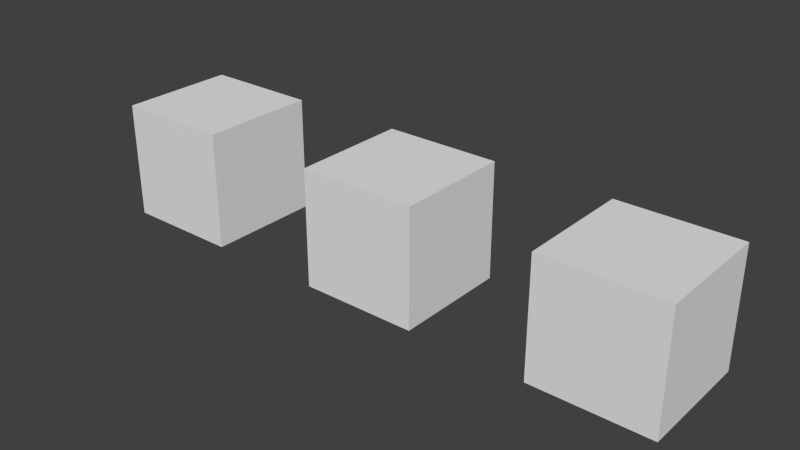 # Source: SSO_3compatibleMats.test.blend  (saved by Blender 2.77.0; exported with 4.5.12 LTS)
import bpy
from mathutils import Matrix  # noqa: F401  (used for matrix-valued properties, if any)

bpy.ops.wm.read_factory_settings(use_empty=True)
scene = bpy.context.scene
scene.name = 'Scene'

# ---- collections
col_collection_1 = bpy.data.collections.new('Collection 1'); scene.collection.children.link(col_collection_1)

# ---- materials (node trees are filled in below, after node groups)
mat_non_draped_tex_a_shine10_polyos1 = bpy.data.materials.new('Non Draped Tex A shine10 polyOS1')
mat_non_draped_tex_a_shine10_polyos1.alpha_threshold = 0.0
mat_non_draped_tex_a_shine10_polyos1.use_transparent_shadow = False
mat_non_draped_tex_a_shine10_polyos1.roughness = 0.5
mat_non_draped_tex_a_shine10_polyos1.line_color = (0.0, 0.0, 0.0, 1.0)
mat_non_draped_tex_a_shine10_polyos0 = bpy.data.materials.new('Non Draped Tex A shine10 polyOS0')
mat_non_draped_tex_a_shine10_polyos0.alpha_threshold = 0.0
mat_non_draped_tex_a_shine10_polyos0.use_transparent_shadow = False
mat_non_draped_tex_a_shine10_polyos0.roughness = 0.5
mat_non_draped_tex_a_shine10_polyos0.line_color = (0.0, 0.0, 0.0, 1.0)
mat_non_draped_tex_a_shine05_polyos0 = bpy.data.materials.new('Non Draped Tex A shine05 polyOS0')
mat_non_draped_tex_a_shine05_polyos0.alpha_threshold = 0.0
mat_non_draped_tex_a_shine05_polyos0.use_transparent_shadow = False
mat_non_draped_tex_a_shine05_polyos0.roughness = 0.5
mat_non_draped_tex_a_shine05_polyos0.line_color = (0.0, 0.0, 0.0, 1.0)

# ---- material node trees

# ---- world
world_world = bpy.data.worlds.new('World'); scene.world = world_world
world_world.color = (0.05088, 0.05088, 0.05088)
world_world.use_sun_shadow = False
world_world.sun_shadow_jitter_overblur = 0.0
world_world.cycles.sampling_method = 'NONE'
world_world.cycles.sample_map_resolution = 256

# ---- meshes
me_cube_004 = bpy.data.meshes.new('Cube.004')
me_cube_004.from_pydata([(1.0, 1.0, -1.0), (1.0, -1.0, -1.0), (-1.0, -1.0, -1.0), (-1.0, 1.0, -1.0), (1.0, 1.0, 1.0), (1.0, -1.0, 1.0), (-1.0, -1.0, 1.0), (-1.0, 1.0, 1.0)], [], [(0, 1, 2, 3), (4, 7, 6, 5), (0, 4, 5, 1), (1, 5, 6, 2), (2, 6, 7, 3), (4, 0, 3, 7)])
_uv = me_cube_004.uv_layers.new(name='UVMap')
_uv.uv.foreach_set('vector', [2.98e-08, 1.0, 0.5, 1.0, 0.5, 1.5, 0.0, 1.5, 1.0, 0.5, 1.0, 1.0, 0.5, 1.0, 0.5, 0.5, 1.0, 0.5, 0.5, 0.5, 0.5, 0.0, 1.0, 2.98e-08, 4.47e-08, 0.5, 0.0, 1.937e-07, 0.5, 0.0, 0.5, 0.5, 1.5, 0.5, 1.0, 0.5, 1.0, 1.341e-07, 1.5, 0.0, 0.0, 0.5, 0.5, 0.5, 0.5, 1.0, 4.47e-08, 1.0])
me_cube_004.materials.append(mat_non_draped_tex_a_shine10_polyos1)
me_cube_004.use_remesh_preserve_volume = False
me_cube_004.use_remesh_preserve_attributes = False
me_cube_004.use_mirror_vertex_groups = False
me_cube_004.auto_texspace = False
me_cube_004.update()
me_cube_003 = bpy.data.meshes.new('Cube.003')
me_cube_003.from_pydata([(1.0, 1.0, -1.0), (1.0, -1.0, -1.0), (-1.0, -1.0, -1.0), (-1.0, 1.0, -1.0), (1.0, 1.0, 1.0), (1.0, -1.0, 1.0), (-1.0, -1.0, 1.0), (-1.0, 1.0, 1.0)], [], [(0, 1, 2, 3), (4, 7, 6, 5), (0, 4, 5, 1), (1, 5, 6, 2), (2, 6, 7, 3), (4, 0, 3, 7)])
_uv = me_cube_003.uv_layers.new(name='UVMap')
_uv.uv.foreach_set('vector', [2.98e-08, 1.0, 0.5, 1.0, 0.5, 1.5, 0.0, 1.5, 1.0, 0.5, 1.0, 1.0, 0.5, 1.0, 0.5, 0.5, 1.0, 0.5, 0.5, 0.5, 0.5, 0.0, 1.0, 2.98e-08, 4.47e-08, 0.5, 0.0, 1.937e-07, 0.5, 0.0, 0.5, 0.5, 1.5, 0.5, 1.0, 0.5, 1.0, 1.341e-07, 1.5, 0.0, 0.0, 0.5, 0.5, 0.5, 0.5, 1.0, 4.47e-08, 1.0])
me_cube_003.materials.append(mat_non_draped_tex_a_shine10_polyos0)
me_cube_003.use_remesh_preserve_volume = False
me_cube_003.use_remesh_preserve_attributes = False
me_cube_003.use_mirror_vertex_groups = False
me_cube_003.auto_texspace = False
me_cube_003.update()
me_cube = bpy.data.meshes.new('Cube')
me_cube.from_pydata([(1.0, 1.0, -1.0), (1.0, -1.0, -1.0), (-1.0, -1.0, -1.0), (-1.0, 1.0, -1.0), (1.0, 1.0, 1.0), (1.0, -1.0, 1.0), (-1.0, -1.0, 1.0), (-1.0, 1.0, 1.0)], [], [(0, 1, 2, 3), (4, 7, 6, 5), (0, 4, 5, 1), (1, 5, 6, 2), (2, 6, 7, 3), (4, 0, 3, 7)])
_uv = me_cube.uv_layers.new(name='UVMap')
_uv.uv.foreach_set('vector', [2.98e-08, 1.0, 0.5, 1.0, 0.5, 1.5, 0.0, 1.5, 1.0, 0.5, 1.0, 1.0, 0.5, 1.0, 0.5, 0.5, 1.0, 0.5, 0.5, 0.5, 0.5, 0.0, 1.0, 2.98e-08, 4.47e-08, 0.5, 0.0, 1.937e-07, 0.5, 0.0, 0.5, 0.5, 1.5, 0.5, 1.0, 0.5, 1.0, 1.341e-07, 1.5, 0.0, 0.0, 0.5, 0.5, 0.5, 0.5, 1.0, 4.47e-08, 1.0])
me_cube.materials.append(mat_non_draped_tex_a_shine05_polyos0)
me_cube.use_remesh_preserve_volume = False
me_cube.use_remesh_preserve_attributes = False
me_cube.use_mirror_vertex_groups = False
me_cube.auto_texspace = False
me_cube.update()

# ---- objects
ob_cube_002 = bpy.data.objects.new('Cube.002', me_cube_004)
ob_cube_001 = bpy.data.objects.new('Cube.001', me_cube_003)
ob_cube = bpy.data.objects.new('Cube', me_cube)

# ---- transforms, parenting, visibility, modifiers, constraints
ob_cube_002.location = (8.0, 0.0, 1.0)
ob_cube_002.lock_rotations_4d = False
ob_cube_002.empty_display_type = 'ARROWS'
ob_cube_002.lineart.crease_threshold = 0.0
ob_cube_001.location = (4.0, 0.0, 1.0)
ob_cube_001.lock_rotations_4d = False
ob_cube_001.empty_display_type = 'ARROWS'
ob_cube_001.lineart.crease_threshold = 0.0
ob_cube.location = (0.0, 0.0, 1.0)
ob_cube.lock_rotations_4d = False
ob_cube.empty_display_type = 'ARROWS'
ob_cube.lineart.crease_threshold = 0.0

# ---- collection membership
col_collection_1.objects.link(ob_cube_002)
col_collection_1.objects.link(ob_cube_001)
col_collection_1.objects.link(ob_cube)

# ---- scene / render settings (as saved in the file)
scene.frame_start = 1; scene.frame_end = 250; scene.frame_set(1)
scene.render.engine = 'BLENDER_EEVEE_NEXT'
scene.render.resolution_percentage = 50
scene.render.dither_intensity = 0.0
scene.cycles.use_denoising = False
scene.cycles.samples = 10
scene.cycles.sampling_pattern = 'TABULATED_SOBOL'
scene.cycles.light_sampling_threshold = 0.0
scene.cycles.use_adaptive_sampling = False
scene.cycles.use_light_tree = False
scene.cycles.blur_glossy = 0.0
scene.cycles.pixel_filter_type = 'GAUSSIAN'
scene.cycles.sample_clamp_indirect = 0.0
scene.view_settings.view_transform = 'Standard'
bpy.context.view_layer.update()

# ---- added for rendering (the .blend has no active camera and no usable light): camera, sun
cam_auto = bpy.data.cameras.new('AutoCamera')
cam_auto.lens = 50.0
cam_auto.sensor_width = 36.0
cam_auto.clip_end = 1000.0
ob_auto_camera = bpy.data.objects.new('AutoCamera', cam_auto)
scene.collection.objects.link(ob_auto_camera)
ob_auto_camera.location = (13.6152, -11.5383, 8.69217)
ob_auto_camera.rotation_euler = (1.09748, -7.21219e-08, 0.694738)
scene.camera = ob_auto_camera
light_auto_sun = bpy.data.lights.new('AutoSun', 'SUN')
light_auto_sun.energy = 3.0
light_auto_sun.angle = 0.0523599
ob_auto_sun = bpy.data.objects.new('AutoSun', light_auto_sun)
scene.collection.objects.link(ob_auto_sun)
ob_auto_sun.rotation_euler = (0.872665, 0.174533, 0.523599)
bpy.context.view_layer.update()

